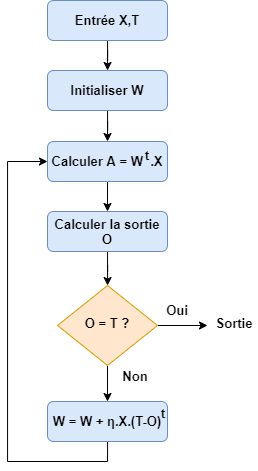

The diagram above was exported from draw.io. Its source (the exported page's mxGraphModel, read from the mxfile embedded in the PNG):
<mxGraphModel dx="1021" dy="574" grid="1" gridSize="10" guides="1" tooltips="1" connect="1" arrows="1" fold="1" page="1" pageScale="1" pageWidth="827" pageHeight="1169" math="0" shadow="0">
  <root>
    <mxCell id="WIyWlLk6GJQsqaUBKTNV-0" />
    <mxCell id="WIyWlLk6GJQsqaUBKTNV-1" parent="WIyWlLk6GJQsqaUBKTNV-0" />
    <mxCell id="-G48BNeFHBXhGWvpfskI-9" style="edgeStyle=orthogonalEdgeStyle;rounded=0;orthogonalLoop=1;jettySize=auto;html=1;entryX=0.5;entryY=0;entryDx=0;entryDy=0;fontSize=13;" edge="1" parent="WIyWlLk6GJQsqaUBKTNV-1" source="WIyWlLk6GJQsqaUBKTNV-3" target="-G48BNeFHBXhGWvpfskI-5">
      <mxGeometry relative="1" as="geometry" />
    </mxCell>
    <mxCell id="WIyWlLk6GJQsqaUBKTNV-3" value="Initialiser W" style="rounded=1;whiteSpace=wrap;html=1;fontSize=13;glass=0;strokeWidth=1;shadow=0;fillColor=#dae8fc;strokeColor=#6c8ebf;fontStyle=1" parent="WIyWlLk6GJQsqaUBKTNV-1" vertex="1">
      <mxGeometry x="160" y="89" width="120" height="40" as="geometry" />
    </mxCell>
    <mxCell id="-G48BNeFHBXhGWvpfskI-19" style="edgeStyle=orthogonalEdgeStyle;rounded=0;orthogonalLoop=1;jettySize=auto;html=1;fontSize=13;" edge="1" parent="WIyWlLk6GJQsqaUBKTNV-1" source="WIyWlLk6GJQsqaUBKTNV-10">
      <mxGeometry relative="1" as="geometry">
        <mxPoint x="320" y="344" as="targetPoint" />
      </mxGeometry>
    </mxCell>
    <mxCell id="-G48BNeFHBXhGWvpfskI-23" style="edgeStyle=orthogonalEdgeStyle;rounded=0;orthogonalLoop=1;jettySize=auto;html=1;exitX=0.5;exitY=1;exitDx=0;exitDy=0;entryX=0.5;entryY=0;entryDx=0;entryDy=0;fontSize=13;" edge="1" parent="WIyWlLk6GJQsqaUBKTNV-1" source="WIyWlLk6GJQsqaUBKTNV-10" target="-G48BNeFHBXhGWvpfskI-22">
      <mxGeometry relative="1" as="geometry" />
    </mxCell>
    <mxCell id="WIyWlLk6GJQsqaUBKTNV-10" value="O = T ?" style="rhombus;whiteSpace=wrap;html=1;shadow=0;fontFamily=Helvetica;fontSize=13;align=center;strokeWidth=1;spacing=6;spacingTop=-4;fillColor=#ffe6cc;strokeColor=#d79b00;fontStyle=1" parent="WIyWlLk6GJQsqaUBKTNV-1" vertex="1">
      <mxGeometry x="170" y="304" width="100" height="80" as="geometry" />
    </mxCell>
    <mxCell id="-G48BNeFHBXhGWvpfskI-4" style="edgeStyle=orthogonalEdgeStyle;rounded=0;orthogonalLoop=1;jettySize=auto;html=1;fontSize=13;" edge="1" parent="WIyWlLk6GJQsqaUBKTNV-1" source="-G48BNeFHBXhGWvpfskI-1" target="WIyWlLk6GJQsqaUBKTNV-3">
      <mxGeometry relative="1" as="geometry" />
    </mxCell>
    <mxCell id="-G48BNeFHBXhGWvpfskI-1" value="Entrée X,T" style="rounded=1;whiteSpace=wrap;html=1;fontSize=13;glass=0;strokeWidth=1;shadow=0;fillColor=#dae8fc;strokeColor=#6c8ebf;fontStyle=1" vertex="1" parent="WIyWlLk6GJQsqaUBKTNV-1">
      <mxGeometry x="160" y="19" width="120" height="40" as="geometry" />
    </mxCell>
    <mxCell id="-G48BNeFHBXhGWvpfskI-11" style="edgeStyle=orthogonalEdgeStyle;rounded=0;orthogonalLoop=1;jettySize=auto;html=1;exitX=0.5;exitY=1;exitDx=0;exitDy=0;entryX=0.5;entryY=0;entryDx=0;entryDy=0;fontSize=13;" edge="1" parent="WIyWlLk6GJQsqaUBKTNV-1" source="-G48BNeFHBXhGWvpfskI-5" target="-G48BNeFHBXhGWvpfskI-10">
      <mxGeometry relative="1" as="geometry" />
    </mxCell>
    <mxCell id="-G48BNeFHBXhGWvpfskI-5" value="Calculer A = W&amp;nbsp; .X" style="rounded=1;whiteSpace=wrap;html=1;fontSize=13;glass=0;strokeWidth=1;shadow=0;fillColor=#dae8fc;strokeColor=#6c8ebf;fontStyle=1" vertex="1" parent="WIyWlLk6GJQsqaUBKTNV-1">
      <mxGeometry x="160" y="160" width="120" height="40" as="geometry" />
    </mxCell>
    <mxCell id="-G48BNeFHBXhGWvpfskI-8" value="&lt;b style=&quot;font-size: 13px;&quot;&gt;t&lt;/b&gt;" style="text;html=1;strokeColor=none;fillColor=none;align=center;verticalAlign=middle;whiteSpace=wrap;rounded=0;fontSize=13;" vertex="1" parent="WIyWlLk6GJQsqaUBKTNV-1">
      <mxGeometry x="240" y="164" width="40" height="20" as="geometry" />
    </mxCell>
    <mxCell id="-G48BNeFHBXhGWvpfskI-17" style="edgeStyle=orthogonalEdgeStyle;rounded=0;orthogonalLoop=1;jettySize=auto;html=1;exitX=0.5;exitY=1;exitDx=0;exitDy=0;fontSize=13;" edge="1" parent="WIyWlLk6GJQsqaUBKTNV-1" source="-G48BNeFHBXhGWvpfskI-10" target="WIyWlLk6GJQsqaUBKTNV-10">
      <mxGeometry relative="1" as="geometry" />
    </mxCell>
    <mxCell id="-G48BNeFHBXhGWvpfskI-10" value="Calculer la sortie O" style="rounded=1;whiteSpace=wrap;html=1;fontSize=13;glass=0;strokeWidth=1;shadow=0;fillColor=#dae8fc;strokeColor=#6c8ebf;fontStyle=1" vertex="1" parent="WIyWlLk6GJQsqaUBKTNV-1">
      <mxGeometry x="160" y="230" width="120" height="40" as="geometry" />
    </mxCell>
    <mxCell id="-G48BNeFHBXhGWvpfskI-16" value="Sortie" style="text;html=1;strokeColor=none;fillColor=none;align=center;verticalAlign=middle;whiteSpace=wrap;rounded=0;fontStyle=1;shadow=1;fontSize=13;" vertex="1" parent="WIyWlLk6GJQsqaUBKTNV-1">
      <mxGeometry x="327" y="332" width="40" height="20" as="geometry" />
    </mxCell>
    <mxCell id="-G48BNeFHBXhGWvpfskI-20" value="Oui" style="text;html=1;strokeColor=none;fillColor=none;align=center;verticalAlign=middle;whiteSpace=wrap;rounded=0;fontStyle=1;shadow=1;fontSize=13;" vertex="1" parent="WIyWlLk6GJQsqaUBKTNV-1">
      <mxGeometry x="270" y="319" width="40" height="20" as="geometry" />
    </mxCell>
    <mxCell id="-G48BNeFHBXhGWvpfskI-27" style="edgeStyle=orthogonalEdgeStyle;rounded=0;orthogonalLoop=1;jettySize=auto;html=1;fontSize=13;entryX=0;entryY=0.5;entryDx=0;entryDy=0;" edge="1" parent="WIyWlLk6GJQsqaUBKTNV-1" source="-G48BNeFHBXhGWvpfskI-22" target="-G48BNeFHBXhGWvpfskI-5">
      <mxGeometry relative="1" as="geometry">
        <mxPoint x="150" y="180" as="targetPoint" />
        <Array as="points">
          <mxPoint x="220" y="480" />
          <mxPoint x="120" y="480" />
          <mxPoint x="120" y="180" />
        </Array>
      </mxGeometry>
    </mxCell>
    <mxCell id="-G48BNeFHBXhGWvpfskI-22" value="W = W +&amp;nbsp;η.X.(T-O)" style="rounded=1;whiteSpace=wrap;html=1;fontSize=13;glass=0;strokeWidth=1;shadow=0;fillColor=#dae8fc;strokeColor=#6c8ebf;fontStyle=1" vertex="1" parent="WIyWlLk6GJQsqaUBKTNV-1">
      <mxGeometry x="160" y="420" width="120" height="40" as="geometry" />
    </mxCell>
    <mxCell id="-G48BNeFHBXhGWvpfskI-24" value="Non" style="text;html=1;strokeColor=none;fillColor=none;align=center;verticalAlign=middle;whiteSpace=wrap;rounded=0;fontStyle=1;shadow=1;fontSize=13;" vertex="1" parent="WIyWlLk6GJQsqaUBKTNV-1">
      <mxGeometry x="228" y="385" width="40" height="20" as="geometry" />
    </mxCell>
    <mxCell id="-G48BNeFHBXhGWvpfskI-29" value="&lt;b style=&quot;font-size: 13px;&quot;&gt;t&lt;/b&gt;" style="text;html=1;strokeColor=none;fillColor=none;align=center;verticalAlign=middle;whiteSpace=wrap;rounded=0;fontSize=13;" vertex="1" parent="WIyWlLk6GJQsqaUBKTNV-1">
      <mxGeometry x="256" y="422" width="40" height="20" as="geometry" />
    </mxCell>
  </root>
</mxGraphModel>